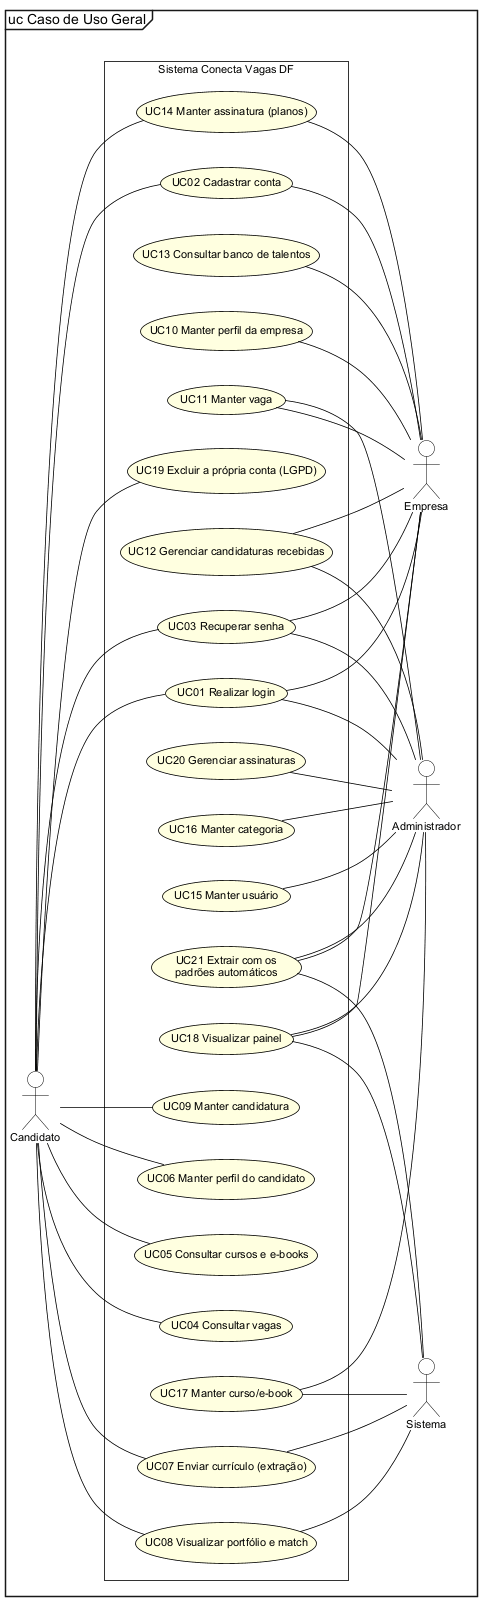

The diagram above was rendered by PlantUML. Its source (embedded in the PNG):
@startuml
!include estilo.iuml
mainframe uc Caso de Uso Geral
left to right direction
actor Candidato as C
actor Empresa as E
actor Administrador as A
actor Sistema as S
rectangle "Sistema Conecta Vagas DF" {
  usecase "UC04 Consultar vagas" as UC04
  usecase "UC05 Consultar cursos e e-books" as UC05
  usecase "UC06 Manter perfil do candidato" as UC06
  usecase "UC09 Manter candidatura" as UC09
  usecase "UC19 Excluir a própria conta (LGPD)" as UC19
  usecase "UC14 Manter assinatura (planos)" as UC14
  usecase "UC02 Cadastrar conta" as UC02
  usecase "UC01 Realizar login" as UC01
  usecase "UC03 Recuperar senha" as UC03
  usecase "UC10 Manter perfil da empresa" as UC10
  usecase "UC13 Consultar banco de talentos" as UC13
  usecase "UC11 Manter vaga" as UC11
  usecase "UC12 Gerenciar candidaturas recebidas" as UC12
  usecase "UC15 Manter usuário" as UC15
  usecase "UC16 Manter categoria" as UC16
  usecase "UC20 Gerenciar assinaturas" as UC20
  usecase "UC18 Visualizar painel" as UC18
  usecase "UC21 Extrair com os\npadrões automáticos" as UC21
  usecase "UC17 Manter curso/e-book" as UC17
  usecase "UC08 Visualizar portfólio e match" as UC08
  usecase "UC07 Enviar currículo (extração)" as UC07
}
C -- UC01
C -- UC02
C -- UC03
C -- UC04
C -- UC05
C -- UC06
C -- UC07
C -- UC08
C -- UC09
C -- UC19
C -- UC14
UC01 -- E
UC02 -- E
UC03 -- E
UC14 -- E
UC10 -- E
UC11 -- E
UC12 -- E
UC13 -- E
UC18 -- E
UC21 -- E
UC01 -- A
UC03 -- A
UC11 -- A
UC12 -- A
UC18 -- A
UC15 -- A
UC16 -- A
UC17 -- A
UC20 -- A
UC21 -- A
UC07 -- S
UC08 -- S
UC17 -- S
UC18 -- S
UC21 -- S
@enduml